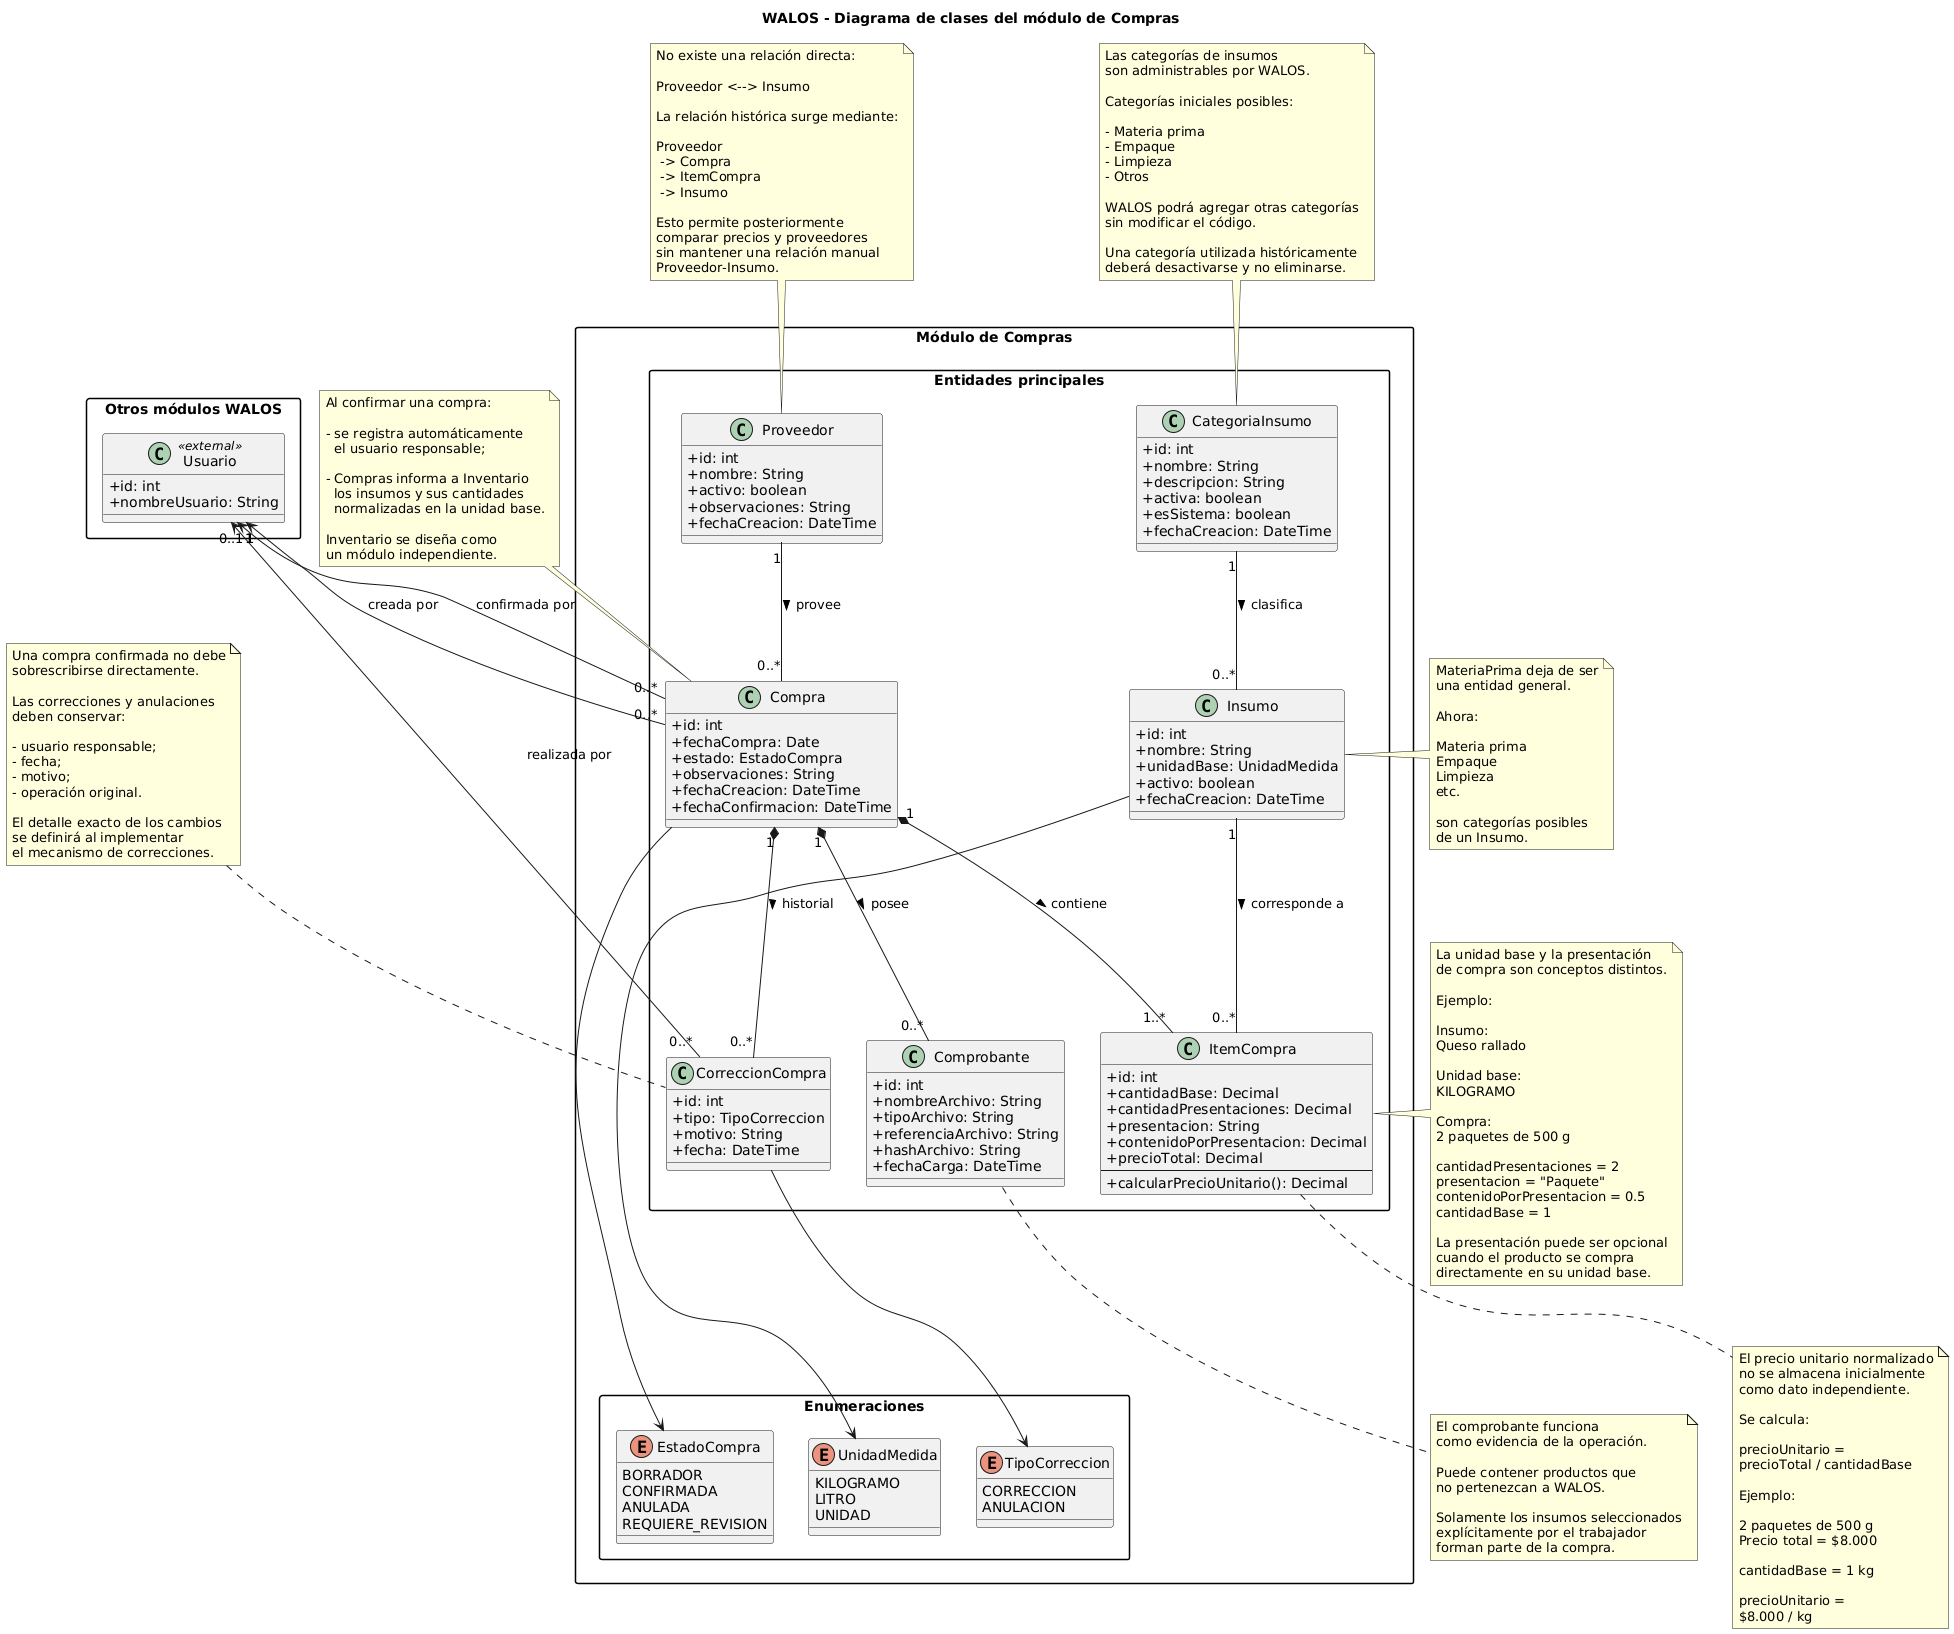

The diagram above was rendered by PlantUML. Its source (embedded in the PNG):
@startuml
title WALOS - Diagrama de clases del módulo de Compras

skinparam backgroundColor white
skinparam shadowing false
skinparam classAttributeIconSize 0
skinparam packageStyle rectangle

' ============================================================
' MÓDULO DE COMPRAS
' ============================================================

package "Módulo de Compras" {

    package "Entidades principales" {

        class Proveedor {
            +id: int
            +nombre: String
            +activo: boolean
            +observaciones: String
            +fechaCreacion: DateTime
        }

        class Compra {
            +id: int
            +fechaCompra: Date
            +estado: EstadoCompra
            +observaciones: String
            +fechaCreacion: DateTime
            +fechaConfirmacion: DateTime
        }

        class ItemCompra {
            +id: int
            +cantidadBase: Decimal
            +cantidadPresentaciones: Decimal
            +presentacion: String
            +contenidoPorPresentacion: Decimal
            +precioTotal: Decimal
            --
            +calcularPrecioUnitario(): Decimal
        }

        class Insumo {
            +id: int
            +nombre: String
            +unidadBase: UnidadMedida
            +activo: boolean
            +fechaCreacion: DateTime
        }

        class CategoriaInsumo {
            +id: int
            +nombre: String
            +descripcion: String
            +activa: boolean
            +esSistema: boolean
            +fechaCreacion: DateTime
        }

        class Comprobante {
            +id: int
            +nombreArchivo: String
            +tipoArchivo: String
            +referenciaArchivo: String
            +hashArchivo: String
            +fechaCarga: DateTime
        }

        class CorreccionCompra {
            +id: int
            +tipo: TipoCorreccion
            +motivo: String
            +fecha: DateTime
        }
    }

    package "Enumeraciones" {

        enum UnidadMedida {
            KILOGRAMO
            LITRO
            UNIDAD
        }

        enum EstadoCompra {
            BORRADOR
            CONFIRMADA
            ANULADA
            REQUIERE_REVISION
        }

        enum TipoCorreccion {
            CORRECCION
            ANULACION
        }
    }
}

' ============================================================
' OTROS MÓDULOS
' ============================================================

package "Otros módulos WALOS" {

    class Usuario <<external>> {
        +id: int
        +nombreUsuario: String
    }
}

' ============================================================
' RELACIONES PRINCIPALES
' ============================================================

Proveedor "1" -- "0..*" Compra : provee >

Compra "1" *-- "1..*" ItemCompra : contiene >

Insumo "1" -- "0..*" ItemCompra : corresponde a >

CategoriaInsumo "1" -- "0..*" Insumo : clasifica >

Compra "1" *-- "0..*" Comprobante : posee >

Compra "1" *-- "0..*" CorreccionCompra : historial >

' ============================================================
' USUARIOS
' ============================================================

Usuario "1" <-- "0..*" Compra : creada por

Usuario "0..1" <-- "0..*" Compra : confirmada por

Usuario "1" <-- "0..*" CorreccionCompra : realizada por

' ============================================================
' ENUMERACIONES
' ============================================================

Insumo --> UnidadMedida

Compra --> EstadoCompra

CorreccionCompra --> TipoCorreccion

' ============================================================
' NOTAS
' ============================================================

note top of Compra
Al confirmar una compra:

- se registra automáticamente
  el usuario responsable;

- Compras informa a Inventario
  los insumos y sus cantidades
  normalizadas en la unidad base.

Inventario se diseña como
un módulo independiente.
end note


note top of Proveedor
No existe una relación directa:

Proveedor <--> Insumo

La relación histórica surge mediante:

Proveedor
 -> Compra
 -> ItemCompra
 -> Insumo

Esto permite posteriormente
comparar precios y proveedores
sin mantener una relación manual
Proveedor-Insumo.
end note


note top of CategoriaInsumo
Las categorías de insumos
son administrables por WALOS.

Categorías iniciales posibles:

- Materia prima
- Empaque
- Limpieza
- Otros

WALOS podrá agregar otras categorías
sin modificar el código.

Una categoría utilizada históricamente
deberá desactivarse y no eliminarse.
end note


note right of Insumo
MateriaPrima deja de ser
una entidad general.

Ahora:

Materia prima
Empaque
Limpieza
etc.

son categorías posibles
de un Insumo.
end note


note right of ItemCompra
La unidad base y la presentación
de compra son conceptos distintos.

Ejemplo:

Insumo:
Queso rallado

Unidad base:
KILOGRAMO

Compra:
2 paquetes de 500 g

cantidadPresentaciones = 2
presentacion = "Paquete"
contenidoPorPresentacion = 0.5
cantidadBase = 1

La presentación puede ser opcional
cuando el producto se compra
directamente en su unidad base.
end note


note bottom of ItemCompra
El precio unitario normalizado
no se almacena inicialmente
como dato independiente.

Se calcula:

precioUnitario =
precioTotal / cantidadBase

Ejemplo:

2 paquetes de 500 g
Precio total = $8.000

cantidadBase = 1 kg

precioUnitario =
$8.000 / kg
end note


note top of CorreccionCompra
Una compra confirmada no debe
sobrescribirse directamente.

Las correcciones y anulaciones
deben conservar:

- usuario responsable;
- fecha;
- motivo;
- operación original.

El detalle exacto de los cambios
se definirá al implementar
el mecanismo de correcciones.
end note


note bottom of Comprobante
El comprobante funciona
como evidencia de la operación.

Puede contener productos que
no pertenezcan a WALOS.

Solamente los insumos seleccionados
explícitamente por el trabajador
forman parte de la compra.
end note
@enduml